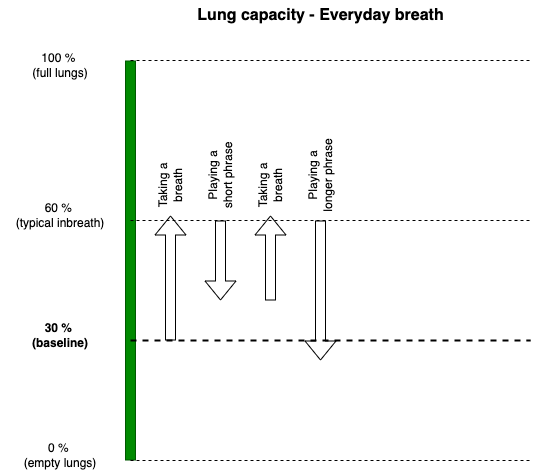

The diagram above was exported from draw.io. Its source (the exported page's mxGraphModel, read from the mxfile embedded in the PNG):
<mxGraphModel dx="946" dy="672" grid="1" gridSize="10" guides="1" tooltips="1" connect="1" arrows="1" fold="1" page="1" pageScale="1" pageWidth="827" pageHeight="1169" math="0" shadow="0">
  <root>
    <mxCell id="0" />
    <mxCell id="1" parent="0" />
    <mxCell id="2" value="" style="shape=flexArrow;endArrow=none;html=1;rounded=0;fillColor=#008a00;strokeColor=#005700;endFill=0;" edge="1" parent="1">
      <mxGeometry width="50" height="50" relative="1" as="geometry">
        <mxPoint x="240" y="520" as="sourcePoint" />
        <mxPoint x="240" y="120" as="targetPoint" />
      </mxGeometry>
    </mxCell>
    <mxCell id="3" value="" style="endArrow=none;dashed=1;html=1;rounded=0;" edge="1" parent="1">
      <mxGeometry width="50" height="50" relative="1" as="geometry">
        <mxPoint x="240" y="520" as="sourcePoint" />
        <mxPoint x="640" y="520" as="targetPoint" />
      </mxGeometry>
    </mxCell>
    <mxCell id="4" value="" style="endArrow=none;dashed=1;html=1;rounded=0;strokeWidth=2;" edge="1" parent="1">
      <mxGeometry width="50" height="50" relative="1" as="geometry">
        <mxPoint x="240" y="400" as="sourcePoint" />
        <mxPoint x="640" y="400" as="targetPoint" />
      </mxGeometry>
    </mxCell>
    <mxCell id="5" value="" style="endArrow=none;dashed=1;html=1;rounded=0;" edge="1" parent="1">
      <mxGeometry width="50" height="50" relative="1" as="geometry">
        <mxPoint x="240" y="120" as="sourcePoint" />
        <mxPoint x="640" y="120" as="targetPoint" />
      </mxGeometry>
    </mxCell>
    <mxCell id="6" value="100 % &lt;br&gt;(full lungs)" style="text;html=1;strokeColor=none;fillColor=none;align=center;verticalAlign=middle;whiteSpace=wrap;rounded=0;" vertex="1" parent="1">
      <mxGeometry x="120" y="110" width="100" height="30" as="geometry" />
    </mxCell>
    <mxCell id="7" value="30 % &lt;br&gt;(baseline)" style="text;html=1;strokeColor=none;fillColor=none;align=center;verticalAlign=middle;whiteSpace=wrap;rounded=0;fontStyle=1" vertex="1" parent="1">
      <mxGeometry x="110" y="380" width="120" height="30" as="geometry" />
    </mxCell>
    <mxCell id="8" value="0 % &lt;br&gt;(empty lungs)" style="text;html=1;strokeColor=none;fillColor=none;align=center;verticalAlign=middle;whiteSpace=wrap;rounded=0;" vertex="1" parent="1">
      <mxGeometry x="120" y="500" width="100" height="30" as="geometry" />
    </mxCell>
    <mxCell id="9" value="" style="endArrow=none;dashed=1;html=1;rounded=0;" edge="1" parent="1">
      <mxGeometry width="50" height="50" relative="1" as="geometry">
        <mxPoint x="240" y="280" as="sourcePoint" />
        <mxPoint x="640" y="280" as="targetPoint" />
      </mxGeometry>
    </mxCell>
    <mxCell id="10" value="60 % &lt;br&gt;(typical inbreath)" style="text;html=1;strokeColor=none;fillColor=none;align=center;verticalAlign=middle;whiteSpace=wrap;rounded=0;" vertex="1" parent="1">
      <mxGeometry x="120" y="260" width="100" height="30" as="geometry" />
    </mxCell>
    <mxCell id="11" value="" style="shape=flexArrow;endArrow=classic;html=1;rounded=0;" edge="1" target="12" parent="1">
      <mxGeometry width="50" height="50" relative="1" as="geometry">
        <mxPoint x="280" y="400" as="sourcePoint" />
        <mxPoint x="280" y="280" as="targetPoint" />
      </mxGeometry>
    </mxCell>
    <mxCell id="12" value="Taking a breath" style="text;html=1;strokeColor=none;fillColor=none;align=center;verticalAlign=middle;whiteSpace=wrap;rounded=0;rotation=-90;" vertex="1" parent="1">
      <mxGeometry x="250" y="230" width="60" height="30" as="geometry" />
    </mxCell>
    <mxCell id="13" value="" style="shape=flexArrow;endArrow=classic;html=1;rounded=0;" edge="1" parent="1">
      <mxGeometry width="50" height="50" relative="1" as="geometry">
        <mxPoint x="330" y="280" as="sourcePoint" />
        <mxPoint x="330" y="360" as="targetPoint" />
      </mxGeometry>
    </mxCell>
    <mxCell id="14" value="Playing a short phrase" style="text;html=1;strokeColor=none;fillColor=none;align=center;verticalAlign=middle;whiteSpace=wrap;rounded=0;rotation=-90;" vertex="1" parent="1">
      <mxGeometry x="290" y="220" width="80" height="30" as="geometry" />
    </mxCell>
    <mxCell id="15" value="" style="shape=flexArrow;endArrow=classic;html=1;rounded=0;" edge="1" target="16" parent="1">
      <mxGeometry width="50" height="50" relative="1" as="geometry">
        <mxPoint x="380" y="360" as="sourcePoint" />
        <mxPoint x="380" y="280" as="targetPoint" />
      </mxGeometry>
    </mxCell>
    <mxCell id="16" value="Taking a breath" style="text;html=1;strokeColor=none;fillColor=none;align=center;verticalAlign=middle;whiteSpace=wrap;rounded=0;rotation=-90;" vertex="1" parent="1">
      <mxGeometry x="350" y="230" width="60" height="30" as="geometry" />
    </mxCell>
    <mxCell id="17" value="" style="shape=flexArrow;endArrow=classic;html=1;rounded=0;" edge="1" parent="1">
      <mxGeometry width="50" height="50" relative="1" as="geometry">
        <mxPoint x="430" y="280" as="sourcePoint" />
        <mxPoint x="430" y="420" as="targetPoint" />
      </mxGeometry>
    </mxCell>
    <mxCell id="18" value="Playing a longer phrase" style="text;html=1;strokeColor=none;fillColor=none;align=center;verticalAlign=middle;whiteSpace=wrap;rounded=0;rotation=-90;" vertex="1" parent="1">
      <mxGeometry x="390" y="220" width="80" height="30" as="geometry" />
    </mxCell>
    <mxCell id="19" value="Lung capacity - Everyday breath" style="text;html=1;strokeColor=none;fillColor=none;align=center;verticalAlign=middle;whiteSpace=wrap;rounded=0;fontSize=16;fontStyle=1" vertex="1" parent="1">
      <mxGeometry x="289.5" y="60" width="281" height="30" as="geometry" />
    </mxCell>
  </root>
</mxGraphModel>